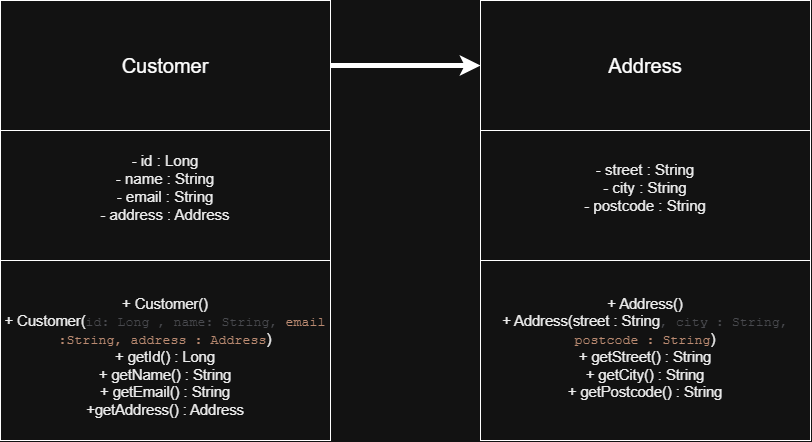

The diagram above was exported from draw.io. Its source (the exported page's mxGraphModel, read from the mxfile embedded in the PNG):
<mxGraphModel dx="1241" dy="677" grid="1" gridSize="10" guides="1" tooltips="1" connect="1" arrows="1" fold="1" page="1" pageScale="1" pageWidth="850" pageHeight="1100" math="0" shadow="0">
  <root>
    <mxCell id="0" />
    <mxCell id="1" parent="0" />
    <mxCell id="IRnpND5YYjEQPCqTa1hj-18" edge="1" parent="1" source="IRnpND5YYjEQPCqTa1hj-10" style="edgeStyle=orthogonalEdgeStyle;rounded=0;orthogonalLoop=1;jettySize=auto;html=1;entryX=0;entryY=0.5;entryDx=0;entryDy=0;endSize=5;strokeWidth=5;" target="IRnpND5YYjEQPCqTa1hj-13">
      <mxGeometry relative="1" as="geometry" />
    </mxCell>
    <mxCell id="IRnpND5YYjEQPCqTa1hj-10" parent="1" style="html=1;whiteSpace=wrap;" value="&lt;font style=&quot;font-size: 20px;&quot;&gt;Customer&lt;/font&gt;" vertex="1">
      <mxGeometry height="130" width="330" x="40" y="80" as="geometry" />
    </mxCell>
    <mxCell id="IRnpND5YYjEQPCqTa1hj-11" parent="1" style="html=1;whiteSpace=wrap;" value="&lt;span id=&quot;docs-internal-guid-b1fffa2a-7fff-22e2-6dc0-88a804ba7eec&quot;&gt;&lt;p dir=&quot;ltr&quot; style=&quot;line-height: 1.2; margin-top: 0pt; margin-bottom: 0pt;&quot;&gt;&lt;span style=&quot;font-family: Arial, sans-serif; color: rgb(0, 0, 0); background-color: transparent; font-variant: normal; vertical-align: baseline; white-space: pre-wrap;&quot;&gt;&lt;font style=&quot;font-size: 15px;&quot;&gt;- id : Long&lt;/font&gt;&lt;/span&gt;&lt;/p&gt;&lt;p dir=&quot;ltr&quot; style=&quot;line-height: 1.2; margin-top: 0pt; margin-bottom: 0pt;&quot;&gt;&lt;span style=&quot;font-family: Arial, sans-serif; color: rgb(0, 0, 0); background-color: transparent; font-variant: normal; vertical-align: baseline; white-space: pre-wrap;&quot;&gt;&lt;font style=&quot;font-size: 15px;&quot;&gt;- name : String&lt;/font&gt;&lt;/span&gt;&lt;/p&gt;&lt;p dir=&quot;ltr&quot; style=&quot;line-height: 1.2; margin-top: 0pt; margin-bottom: 0pt;&quot;&gt;&lt;span style=&quot;font-family: Arial, sans-serif; color: rgb(0, 0, 0); background-color: transparent; font-variant: normal; vertical-align: baseline; white-space: pre-wrap;&quot;&gt;&lt;font style=&quot;font-size: 15px;&quot;&gt;- email : String&lt;/font&gt;&lt;/span&gt;&lt;/p&gt;&lt;p dir=&quot;ltr&quot; style=&quot;line-height: 1.2; margin-top: 0pt; margin-bottom: 0pt;&quot;&gt;&lt;span style=&quot;font-family: Arial, sans-serif; color: rgb(0, 0, 0); background-color: transparent; font-variant: normal; vertical-align: baseline; white-space: pre-wrap;&quot;&gt;&lt;font style=&quot;font-size: 15px;&quot;&gt;- address : Address&lt;/font&gt;&lt;/span&gt;&lt;/p&gt;&lt;div&gt;&lt;span style=&quot;font-family: Arial, sans-serif; color: rgb(0, 0, 0); background-color: transparent; font-variant: normal; vertical-align: baseline; white-space: pre-wrap;&quot;&gt;&lt;span id=&quot;docs-internal-guid-b1fffa2a-7fff-22e2-6dc0-88a804ba7eec&quot; style=&quot;&quot;&gt;&lt;p dir=&quot;ltr&quot; style=&quot;line-height: 1.2; margin-top: 0pt; margin-bottom: 0pt;&quot;&gt;&lt;br&gt;&lt;/p&gt;&lt;/span&gt;&lt;/span&gt;&lt;/div&gt;&lt;/span&gt;" vertex="1">
      <mxGeometry height="130" width="330" x="40" y="210" as="geometry" />
    </mxCell>
    <mxCell id="IRnpND5YYjEQPCqTa1hj-12" parent="1" style="html=1;whiteSpace=wrap;" value="&lt;span id=&quot;docs-internal-guid-92ed5ffb-7fff-a7eb-fc05-6b7aa9503bf0&quot;&gt;&lt;br&gt;&lt;p dir=&quot;ltr&quot; style=&quot;line-height: 1.2; margin-top: 0pt; margin-bottom: 0pt;&quot;&gt;&lt;span style=&quot;font-size: 11pt; font-family: Arial, sans-serif; color: rgb(0, 0, 0); background-color: transparent; font-variant: normal; vertical-align: baseline; white-space: pre-wrap;&quot;&gt;+ Customer()&lt;/span&gt;&lt;/p&gt;&lt;p dir=&quot;ltr&quot; style=&quot;line-height: 1.2; margin-top: 0pt; margin-bottom: 0pt;&quot;&gt;&lt;span style=&quot;font-size: 11pt; font-family: Arial, sans-serif; color: rgb(0, 0, 0); background-color: transparent; font-variant: normal; vertical-align: baseline; white-space: pre-wrap;&quot;&gt;+ Customer(&lt;/span&gt;&lt;span style=&quot;font-size: 10pt; font-family: &amp;quot;Courier New&amp;quot;, monospace; color: rgb(188, 190, 196); background-color: transparent; font-variant: normal; vertical-align: baseline; white-space: pre-wrap;&quot;&gt;id: Long , name: String, &lt;/span&gt;&lt;span style=&quot;font-size: 10pt; font-family: &amp;quot;Courier New&amp;quot;, monospace; background-color: transparent; font-variant: normal; vertical-align: baseline; white-space: pre-wrap; color: rgb(188, 190, 196);&quot;&gt;&lt;font color=&quot;#975f43&quot;&gt;email :String, address : Address&lt;/font&gt;&lt;/span&gt;&lt;span style=&quot;font-size: 11pt; font-family: Arial, sans-serif; color: rgb(0, 0, 0); background-color: transparent; font-variant: normal; vertical-align: baseline; white-space: pre-wrap;&quot;&gt;)&lt;/span&gt;&lt;/p&gt;&lt;p dir=&quot;ltr&quot; style=&quot;line-height: 1.2; margin-top: 0pt; margin-bottom: 0pt;&quot;&gt;&lt;span style=&quot;font-size: 11pt; font-family: Arial, sans-serif; color: rgb(0, 0, 0); background-color: transparent; font-variant: normal; vertical-align: baseline; white-space: pre-wrap;&quot;&gt;+ getId() : Long&lt;/span&gt;&lt;/p&gt;&lt;p dir=&quot;ltr&quot; style=&quot;line-height: 1.2; margin-top: 0pt; margin-bottom: 0pt;&quot;&gt;&lt;span style=&quot;font-size: 11pt; font-family: Arial, sans-serif; color: rgb(0, 0, 0); background-color: transparent; font-variant: normal; vertical-align: baseline; white-space: pre-wrap;&quot;&gt;+ getName() : String&lt;/span&gt;&lt;/p&gt;&lt;p dir=&quot;ltr&quot; style=&quot;line-height: 1.2; margin-top: 0pt; margin-bottom: 0pt;&quot;&gt;&lt;span style=&quot;font-size: 11pt; font-family: Arial, sans-serif; color: rgb(0, 0, 0); background-color: transparent; font-variant: normal; vertical-align: baseline; white-space: pre-wrap;&quot;&gt;+ getEmail() : String&lt;/span&gt;&lt;/p&gt;&lt;p dir=&quot;ltr&quot; style=&quot;line-height: 1.2; margin-top: 0pt; margin-bottom: 0pt;&quot;&gt;&lt;span style=&quot;font-size: 11pt; font-family: Arial, sans-serif; color: rgb(0, 0, 0); background-color: transparent; font-variant: normal; vertical-align: baseline; white-space: pre-wrap;&quot;&gt;+getAddress() : Address&lt;/span&gt;&lt;/p&gt;&lt;/span&gt;" vertex="1">
      <mxGeometry height="180" width="330" x="40" y="340" as="geometry" />
    </mxCell>
    <mxCell id="IRnpND5YYjEQPCqTa1hj-13" parent="1" style="html=1;whiteSpace=wrap;" value="&lt;font style=&quot;font-size: 20px;&quot;&gt;Address&lt;/font&gt;" vertex="1">
      <mxGeometry height="130" width="330" x="520" y="80" as="geometry" />
    </mxCell>
    <mxCell id="IRnpND5YYjEQPCqTa1hj-14" parent="1" style="html=1;whiteSpace=wrap;" value="&lt;span id=&quot;docs-internal-guid-b1fffa2a-7fff-22e2-6dc0-88a804ba7eec&quot;&gt;&lt;p dir=&quot;ltr&quot; style=&quot;line-height: 1.2; margin-top: 0pt; margin-bottom: 0pt;&quot;&gt;&lt;span style=&quot;font-family: Arial, sans-serif; color: rgb(0, 0, 0); background-color: transparent; font-variant: normal; vertical-align: baseline; white-space: pre-wrap;&quot;&gt;&lt;font style=&quot;font-size: 15px;&quot;&gt;- street : String&lt;/font&gt;&lt;/span&gt;&lt;/p&gt;&lt;p dir=&quot;ltr&quot; style=&quot;line-height: 1.2; margin-top: 0pt; margin-bottom: 0pt;&quot;&gt;&lt;span style=&quot;font-family: Arial, sans-serif; color: rgb(0, 0, 0); background-color: transparent; font-variant: normal; vertical-align: baseline; white-space: pre-wrap;&quot;&gt;&lt;font style=&quot;font-size: 15px;&quot;&gt;- city : String&lt;/font&gt;&lt;/span&gt;&lt;/p&gt;&lt;p dir=&quot;ltr&quot; style=&quot;line-height: 1.2; margin-top: 0pt; margin-bottom: 0pt;&quot;&gt;&lt;span style=&quot;font-family: Arial, sans-serif; color: rgb(0, 0, 0); background-color: transparent; font-variant: normal; vertical-align: baseline; white-space: pre-wrap;&quot;&gt;&lt;font style=&quot;font-size: 15px;&quot;&gt;- postcode : String&lt;/font&gt;&lt;/span&gt;&lt;/p&gt;&lt;div&gt;&lt;span style=&quot;font-family: Arial, sans-serif; color: rgb(0, 0, 0); background-color: transparent; font-variant: normal; vertical-align: baseline; white-space: pre-wrap;&quot;&gt;&lt;span id=&quot;docs-internal-guid-b1fffa2a-7fff-22e2-6dc0-88a804ba7eec&quot; style=&quot;&quot;&gt;&lt;p dir=&quot;ltr&quot; style=&quot;line-height: 1.2; margin-top: 0pt; margin-bottom: 0pt;&quot;&gt;&lt;br&gt;&lt;/p&gt;&lt;/span&gt;&lt;/span&gt;&lt;/div&gt;&lt;/span&gt;" vertex="1">
      <mxGeometry height="130" width="330" x="520" y="210" as="geometry" />
    </mxCell>
    <mxCell id="IRnpND5YYjEQPCqTa1hj-15" parent="1" style="html=1;whiteSpace=wrap;" value="&lt;span id=&quot;docs-internal-guid-92ed5ffb-7fff-a7eb-fc05-6b7aa9503bf0&quot;&gt;&lt;br&gt;&lt;p dir=&quot;ltr&quot; style=&quot;line-height: 1.2; margin-top: 0pt; margin-bottom: 0pt;&quot;&gt;&lt;span style=&quot;font-size: 11pt; font-family: Arial, sans-serif; color: rgb(0, 0, 0); background-color: transparent; font-variant: normal; vertical-align: baseline; white-space: pre-wrap;&quot;&gt;+ Address()&lt;/span&gt;&lt;/p&gt;&lt;p dir=&quot;ltr&quot; style=&quot;line-height: 1.2; margin-top: 0pt; margin-bottom: 0pt;&quot;&gt;&lt;span style=&quot;font-size: 11pt; font-family: Arial, sans-serif; color: rgb(0, 0, 0); background-color: transparent; font-variant: normal; vertical-align: baseline; white-space: pre-wrap;&quot;&gt;+ Address(street : String&lt;/span&gt;&lt;span style=&quot;font-size: 10pt; font-family: &amp;quot;Courier New&amp;quot;, monospace; color: rgb(188, 190, 196); background-color: transparent; font-variant: normal; vertical-align: baseline; white-space: pre-wrap;&quot;&gt;, city : String, &lt;/span&gt;&lt;span style=&quot;font-size: 10pt; font-family: &amp;quot;Courier New&amp;quot;, monospace; background-color: transparent; font-variant: normal; vertical-align: baseline; white-space: pre-wrap; color: rgb(188, 190, 196);&quot;&gt;&lt;font color=&quot;#975f43&quot;&gt;postcode : String&lt;/font&gt;&lt;/span&gt;&lt;span style=&quot;font-size: 11pt; font-family: Arial, sans-serif; color: rgb(0, 0, 0); background-color: transparent; font-variant: normal; vertical-align: baseline; white-space: pre-wrap;&quot;&gt;)&lt;/span&gt;&lt;/p&gt;&lt;p dir=&quot;ltr&quot; style=&quot;line-height: 1.2; margin-top: 0pt; margin-bottom: 0pt;&quot;&gt;&lt;span style=&quot;font-size: 11pt; font-family: Arial, sans-serif; color: rgb(0, 0, 0); background-color: transparent; font-variant: normal; vertical-align: baseline; white-space: pre-wrap;&quot;&gt;+ getStreet() : String&lt;/span&gt;&lt;/p&gt;&lt;p dir=&quot;ltr&quot; style=&quot;line-height: 1.2; margin-top: 0pt; margin-bottom: 0pt;&quot;&gt;&lt;span style=&quot;font-size: 11pt; font-family: Arial, sans-serif; color: rgb(0, 0, 0); background-color: transparent; font-variant: normal; vertical-align: baseline; white-space: pre-wrap;&quot;&gt;+ getCity() : String&lt;/span&gt;&lt;/p&gt;&lt;p dir=&quot;ltr&quot; style=&quot;line-height: 1.2; margin-top: 0pt; margin-bottom: 0pt;&quot;&gt;&lt;span style=&quot;font-size: 11pt; font-family: Arial, sans-serif; color: rgb(0, 0, 0); background-color: transparent; font-variant: normal; vertical-align: baseline; white-space: pre-wrap;&quot;&gt;+ getPostcode() : String&lt;/span&gt;&lt;/p&gt;&lt;div&gt;&lt;span style=&quot;font-size: 11pt; font-family: Arial, sans-serif; color: rgb(0, 0, 0); background-color: transparent; font-variant: normal; vertical-align: baseline; white-space: pre-wrap;&quot;&gt;&lt;br&gt;&lt;/span&gt;&lt;/div&gt;&lt;/span&gt;" vertex="1">
      <mxGeometry height="180" width="330" x="520" y="340" as="geometry" />
    </mxCell>
  </root>
</mxGraphModel>